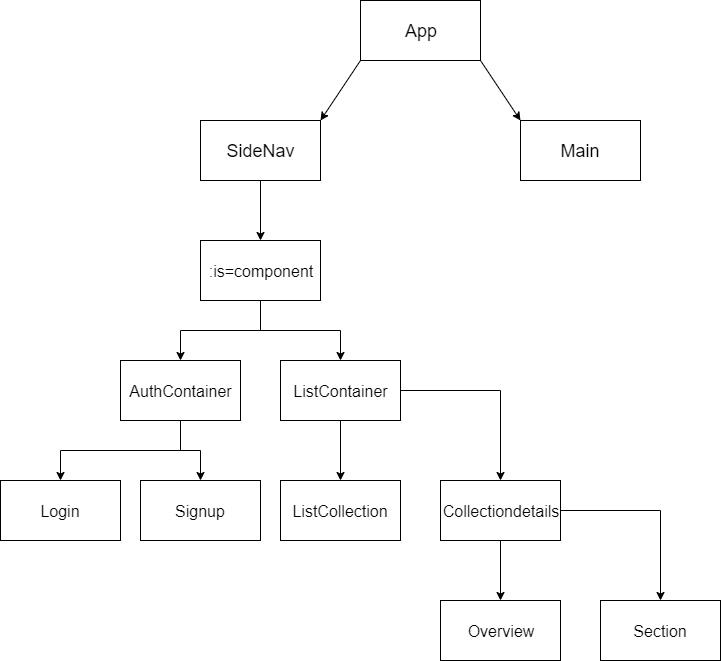

The diagram above was exported from draw.io. Its source (the exported page's mxGraphModel, read from the mxfile embedded in the PNG):
<mxGraphModel dx="780" dy="1144" grid="1" gridSize="10" guides="1" tooltips="1" connect="1" arrows="1" fold="1" page="1" pageScale="1" pageWidth="827" pageHeight="1169" math="0" shadow="0">
  <root>
    <mxCell id="0" />
    <mxCell id="1" parent="0" />
    <mxCell id="si9oYjUWIztukamBV0iY-1" value="" style="rounded=0;whiteSpace=wrap;html=1;" vertex="1" parent="1">
      <mxGeometry x="400" y="40" width="120" height="60" as="geometry" />
    </mxCell>
    <mxCell id="si9oYjUWIztukamBV0iY-10" value="" style="endArrow=classic;html=1;fontSize=18;" edge="1" parent="1">
      <mxGeometry width="50" height="50" relative="1" as="geometry">
        <mxPoint x="520" y="100" as="sourcePoint" />
        <mxPoint x="560" y="160" as="targetPoint" />
      </mxGeometry>
    </mxCell>
    <mxCell id="si9oYjUWIztukamBV0iY-11" value="" style="rounded=0;whiteSpace=wrap;html=1;" vertex="1" parent="1">
      <mxGeometry x="560" y="160" width="120" height="60" as="geometry" />
    </mxCell>
    <mxCell id="si9oYjUWIztukamBV0iY-12" value="App" style="text;html=1;strokeColor=none;fillColor=none;align=center;verticalAlign=middle;whiteSpace=wrap;rounded=0;fontSize=18;" vertex="1" parent="1">
      <mxGeometry x="440" y="60" width="40" height="20" as="geometry" />
    </mxCell>
    <mxCell id="si9oYjUWIztukamBV0iY-13" value="Main" style="text;html=1;strokeColor=none;fillColor=none;align=center;verticalAlign=middle;whiteSpace=wrap;rounded=0;fontSize=18;" vertex="1" parent="1">
      <mxGeometry x="600" y="180" width="40" height="20" as="geometry" />
    </mxCell>
    <mxCell id="si9oYjUWIztukamBV0iY-20" style="edgeStyle=orthogonalEdgeStyle;rounded=0;orthogonalLoop=1;jettySize=auto;html=1;entryX=0.5;entryY=0;entryDx=0;entryDy=0;fontSize=16;" edge="1" parent="1" source="si9oYjUWIztukamBV0iY-14" target="si9oYjUWIztukamBV0iY-17">
      <mxGeometry relative="1" as="geometry" />
    </mxCell>
    <mxCell id="si9oYjUWIztukamBV0iY-14" value="" style="rounded=0;whiteSpace=wrap;html=1;" vertex="1" parent="1">
      <mxGeometry x="240" y="160" width="120" height="60" as="geometry" />
    </mxCell>
    <mxCell id="si9oYjUWIztukamBV0iY-15" value="SideNav" style="text;html=1;strokeColor=none;fillColor=none;align=center;verticalAlign=middle;whiteSpace=wrap;rounded=0;fontSize=18;" vertex="1" parent="1">
      <mxGeometry x="270" y="180" width="60" height="20" as="geometry" />
    </mxCell>
    <mxCell id="si9oYjUWIztukamBV0iY-16" value="" style="endArrow=classic;html=1;fontSize=18;entryX=1;entryY=0;entryDx=0;entryDy=0;" edge="1" parent="1" target="si9oYjUWIztukamBV0iY-14">
      <mxGeometry width="50" height="50" relative="1" as="geometry">
        <mxPoint x="400" y="100" as="sourcePoint" />
        <mxPoint x="440" y="160" as="targetPoint" />
      </mxGeometry>
    </mxCell>
    <mxCell id="si9oYjUWIztukamBV0iY-25" style="edgeStyle=orthogonalEdgeStyle;rounded=0;orthogonalLoop=1;jettySize=auto;html=1;entryX=0.5;entryY=0;entryDx=0;entryDy=0;fontSize=16;" edge="1" parent="1" source="si9oYjUWIztukamBV0iY-17" target="si9oYjUWIztukamBV0iY-23">
      <mxGeometry relative="1" as="geometry" />
    </mxCell>
    <mxCell id="si9oYjUWIztukamBV0iY-26" style="edgeStyle=orthogonalEdgeStyle;rounded=0;orthogonalLoop=1;jettySize=auto;html=1;fontSize=16;" edge="1" parent="1" source="si9oYjUWIztukamBV0iY-17" target="si9oYjUWIztukamBV0iY-21">
      <mxGeometry relative="1" as="geometry" />
    </mxCell>
    <mxCell id="si9oYjUWIztukamBV0iY-17" value="" style="rounded=0;whiteSpace=wrap;html=1;" vertex="1" parent="1">
      <mxGeometry x="240" y="280" width="120" height="60" as="geometry" />
    </mxCell>
    <mxCell id="si9oYjUWIztukamBV0iY-18" value=":is=component" style="text;html=1;strokeColor=none;fillColor=none;align=center;verticalAlign=middle;whiteSpace=wrap;rounded=0;fontSize=16;" vertex="1" parent="1">
      <mxGeometry x="260" y="300" width="80" height="20" as="geometry" />
    </mxCell>
    <mxCell id="si9oYjUWIztukamBV0iY-31" style="edgeStyle=orthogonalEdgeStyle;rounded=0;orthogonalLoop=1;jettySize=auto;html=1;entryX=0.5;entryY=0;entryDx=0;entryDy=0;fontSize=16;" edge="1" parent="1" source="si9oYjUWIztukamBV0iY-21" target="si9oYjUWIztukamBV0iY-27">
      <mxGeometry relative="1" as="geometry" />
    </mxCell>
    <mxCell id="si9oYjUWIztukamBV0iY-32" style="edgeStyle=orthogonalEdgeStyle;rounded=0;orthogonalLoop=1;jettySize=auto;html=1;entryX=0.5;entryY=0;entryDx=0;entryDy=0;fontSize=16;" edge="1" parent="1" source="si9oYjUWIztukamBV0iY-21" target="si9oYjUWIztukamBV0iY-29">
      <mxGeometry relative="1" as="geometry" />
    </mxCell>
    <mxCell id="si9oYjUWIztukamBV0iY-21" value="" style="rounded=0;whiteSpace=wrap;html=1;" vertex="1" parent="1">
      <mxGeometry x="160" y="400" width="120" height="60" as="geometry" />
    </mxCell>
    <mxCell id="si9oYjUWIztukamBV0iY-22" value="AuthContainer" style="text;html=1;strokeColor=none;fillColor=none;align=center;verticalAlign=middle;whiteSpace=wrap;rounded=0;fontSize=16;" vertex="1" parent="1">
      <mxGeometry x="180" y="420" width="80" height="20" as="geometry" />
    </mxCell>
    <mxCell id="si9oYjUWIztukamBV0iY-37" style="edgeStyle=orthogonalEdgeStyle;rounded=0;orthogonalLoop=1;jettySize=auto;html=1;fontSize=16;" edge="1" parent="1" source="si9oYjUWIztukamBV0iY-23" target="si9oYjUWIztukamBV0iY-33">
      <mxGeometry relative="1" as="geometry" />
    </mxCell>
    <mxCell id="si9oYjUWIztukamBV0iY-38" style="edgeStyle=orthogonalEdgeStyle;rounded=0;orthogonalLoop=1;jettySize=auto;html=1;entryX=0.5;entryY=0;entryDx=0;entryDy=0;fontSize=16;" edge="1" parent="1" source="si9oYjUWIztukamBV0iY-23" target="si9oYjUWIztukamBV0iY-35">
      <mxGeometry relative="1" as="geometry" />
    </mxCell>
    <mxCell id="si9oYjUWIztukamBV0iY-23" value="" style="rounded=0;whiteSpace=wrap;html=1;" vertex="1" parent="1">
      <mxGeometry x="320" y="400" width="120" height="60" as="geometry" />
    </mxCell>
    <mxCell id="si9oYjUWIztukamBV0iY-24" value="ListContainer" style="text;html=1;strokeColor=none;fillColor=none;align=center;verticalAlign=middle;whiteSpace=wrap;rounded=0;fontSize=16;" vertex="1" parent="1">
      <mxGeometry x="340" y="420" width="80" height="20" as="geometry" />
    </mxCell>
    <mxCell id="si9oYjUWIztukamBV0iY-27" value="" style="rounded=0;whiteSpace=wrap;html=1;" vertex="1" parent="1">
      <mxGeometry x="40" y="520" width="120" height="60" as="geometry" />
    </mxCell>
    <mxCell id="si9oYjUWIztukamBV0iY-28" value="Login" style="text;html=1;strokeColor=none;fillColor=none;align=center;verticalAlign=middle;whiteSpace=wrap;rounded=0;fontSize=16;" vertex="1" parent="1">
      <mxGeometry x="60" y="540" width="80" height="20" as="geometry" />
    </mxCell>
    <mxCell id="si9oYjUWIztukamBV0iY-29" value="" style="rounded=0;whiteSpace=wrap;html=1;" vertex="1" parent="1">
      <mxGeometry x="180" y="520" width="120" height="60" as="geometry" />
    </mxCell>
    <mxCell id="si9oYjUWIztukamBV0iY-30" value="Signup" style="text;html=1;strokeColor=none;fillColor=none;align=center;verticalAlign=middle;whiteSpace=wrap;rounded=0;fontSize=16;" vertex="1" parent="1">
      <mxGeometry x="200" y="540" width="80" height="20" as="geometry" />
    </mxCell>
    <mxCell id="si9oYjUWIztukamBV0iY-33" value="" style="rounded=0;whiteSpace=wrap;html=1;" vertex="1" parent="1">
      <mxGeometry x="320" y="520" width="120" height="60" as="geometry" />
    </mxCell>
    <mxCell id="si9oYjUWIztukamBV0iY-34" value="ListCollection" style="text;html=1;strokeColor=none;fillColor=none;align=center;verticalAlign=middle;whiteSpace=wrap;rounded=0;fontSize=16;" vertex="1" parent="1">
      <mxGeometry x="340" y="540" width="80" height="20" as="geometry" />
    </mxCell>
    <mxCell id="si9oYjUWIztukamBV0iY-43" style="edgeStyle=orthogonalEdgeStyle;rounded=0;orthogonalLoop=1;jettySize=auto;html=1;entryX=0.5;entryY=0;entryDx=0;entryDy=0;fontSize=16;" edge="1" parent="1" source="si9oYjUWIztukamBV0iY-35" target="si9oYjUWIztukamBV0iY-39">
      <mxGeometry relative="1" as="geometry" />
    </mxCell>
    <mxCell id="si9oYjUWIztukamBV0iY-44" style="edgeStyle=orthogonalEdgeStyle;rounded=0;orthogonalLoop=1;jettySize=auto;html=1;entryX=0.5;entryY=0;entryDx=0;entryDy=0;fontSize=16;" edge="1" parent="1" source="si9oYjUWIztukamBV0iY-35" target="si9oYjUWIztukamBV0iY-41">
      <mxGeometry relative="1" as="geometry" />
    </mxCell>
    <mxCell id="si9oYjUWIztukamBV0iY-35" value="" style="rounded=0;whiteSpace=wrap;html=1;" vertex="1" parent="1">
      <mxGeometry x="480" y="520" width="120" height="60" as="geometry" />
    </mxCell>
    <mxCell id="si9oYjUWIztukamBV0iY-36" value="Collectiondetails" style="text;html=1;strokeColor=none;fillColor=none;align=center;verticalAlign=middle;whiteSpace=wrap;rounded=0;fontSize=16;" vertex="1" parent="1">
      <mxGeometry x="500" y="540" width="80" height="20" as="geometry" />
    </mxCell>
    <mxCell id="si9oYjUWIztukamBV0iY-39" value="" style="rounded=0;whiteSpace=wrap;html=1;" vertex="1" parent="1">
      <mxGeometry x="480" y="640" width="120" height="60" as="geometry" />
    </mxCell>
    <mxCell id="si9oYjUWIztukamBV0iY-40" value="Overview" style="text;html=1;strokeColor=none;fillColor=none;align=center;verticalAlign=middle;whiteSpace=wrap;rounded=0;fontSize=16;" vertex="1" parent="1">
      <mxGeometry x="500" y="660" width="80" height="20" as="geometry" />
    </mxCell>
    <mxCell id="si9oYjUWIztukamBV0iY-41" value="" style="rounded=0;whiteSpace=wrap;html=1;" vertex="1" parent="1">
      <mxGeometry x="640" y="640" width="120" height="60" as="geometry" />
    </mxCell>
    <mxCell id="si9oYjUWIztukamBV0iY-42" value="Section" style="text;html=1;strokeColor=none;fillColor=none;align=center;verticalAlign=middle;whiteSpace=wrap;rounded=0;fontSize=16;" vertex="1" parent="1">
      <mxGeometry x="660" y="660" width="80" height="20" as="geometry" />
    </mxCell>
  </root>
</mxGraphModel>